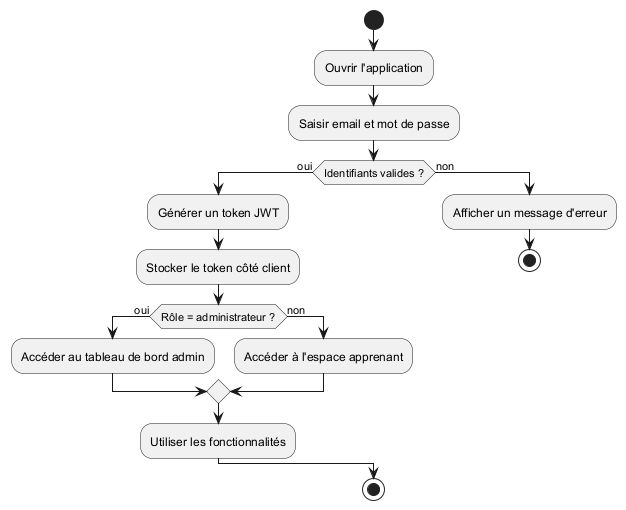

The diagram above was rendered by PlantUML. Its source (embedded in the PNG):
@startuml activite-authentification
start
:Ouvrir l'application;
:Saisir email et mot de passe;
if (Identifiants valides ?) then (oui)
  :Générer un token JWT;
  :Stocker le token côté client;
  if (Rôle = administrateur ?) then (oui)
    :Accéder au tableau de bord admin;
  else (non)
    :Accéder à l'espace apprenant;
  endif
  :Utiliser les fonctionnalités;
else (non)
  :Afficher un message d'erreur;
  stop
endif
stop
@enduml